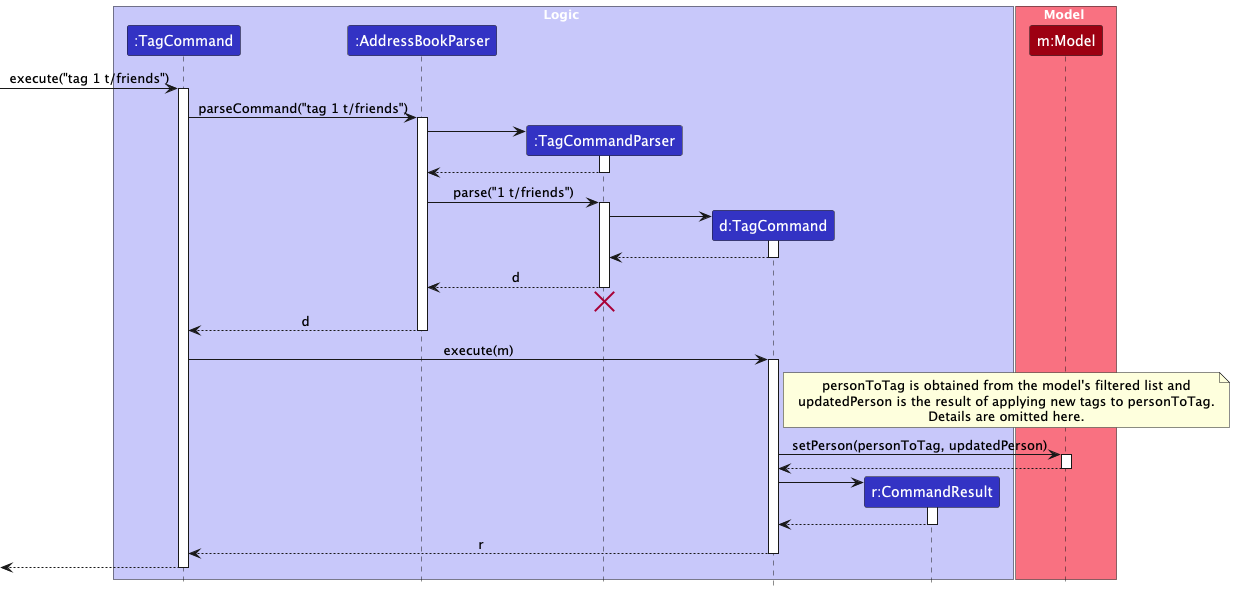

The diagram above was rendered by PlantUML. Its source (embedded in the PNG):
@startuml
!include style.puml
skinparam ArrowFontStyle plain

box Logic LOGIC_COLOR_T1
participant ":TagCommand" as LogicManager LOGIC_COLOR
participant ":AddressBookParser" as AddressBookParser LOGIC_COLOR
participant ":TagCommandParser" as TagCommandParser LOGIC_COLOR
participant "d:TagCommand" as TagCommand LOGIC_COLOR
participant "r:CommandResult" as CommandResult LOGIC_COLOR
end box

box Model MODEL_COLOR_T1
participant "m:Model" as Model MODEL_COLOR
end box

[-> LogicManager : execute("tag 1 t/friends")
activate LogicManager

LogicManager -> AddressBookParser : parseCommand("tag 1 t/friends")
activate AddressBookParser

create TagCommandParser
AddressBookParser -> TagCommandParser
activate TagCommandParser

TagCommandParser --> AddressBookParser
deactivate TagCommandParser

AddressBookParser -> TagCommandParser : parse("1 t/friends")
activate TagCommandParser

create TagCommand
TagCommandParser -> TagCommand
activate TagCommand

TagCommand --> TagCommandParser :
deactivate TagCommand

TagCommandParser --> AddressBookParser : d
deactivate TagCommandParser
'Hidden arrow to position the destroy marker below the end of the activation bar.
TagCommandParser -[hidden]-> AddressBookParser
destroy TagCommandParser

AddressBookParser --> LogicManager : d
deactivate AddressBookParser

LogicManager -> TagCommand : execute(m)
activate TagCommand

note right of TagCommand: personToTag is obtained from the model's filtered list and\nupdatedPerson is the result of applying new tags to personToTag.\nDetails are omitted here.

TagCommand -> Model : setPerson(personToTag, updatedPerson)
activate Model

Model --> TagCommand
deactivate Model

create CommandResult
TagCommand -> CommandResult
activate CommandResult

CommandResult --> TagCommand
deactivate CommandResult

TagCommand --> LogicManager : r
deactivate TagCommand

[<--LogicManager
deactivate LogicManager

@enduml